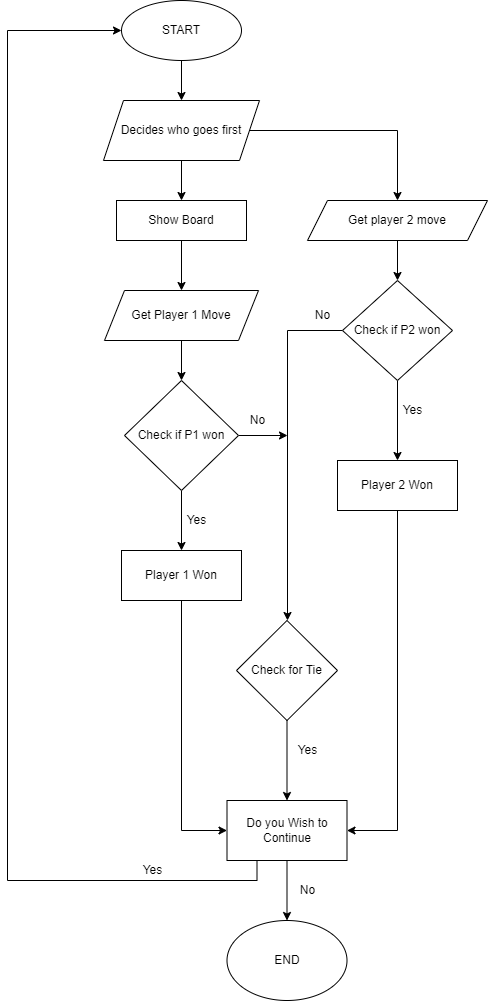

The diagram above was exported from draw.io. Its source (the exported page's mxGraphModel, read from the mxfile embedded in the PNG):
<mxGraphModel dx="1038" dy="539" grid="1" gridSize="10" guides="1" tooltips="1" connect="1" arrows="1" fold="1" page="1" pageScale="1" pageWidth="827" pageHeight="1169" math="0" shadow="0">
  <root>
    <mxCell id="WIyWlLk6GJQsqaUBKTNV-0" />
    <mxCell id="WIyWlLk6GJQsqaUBKTNV-1" parent="WIyWlLk6GJQsqaUBKTNV-0" />
    <mxCell id="nCc_okigo-XFHlpB7xJ1-14" style="edgeStyle=orthogonalEdgeStyle;rounded=0;orthogonalLoop=1;jettySize=auto;html=1;entryX=0.5;entryY=0;entryDx=0;entryDy=0;" edge="1" parent="WIyWlLk6GJQsqaUBKTNV-1" source="nCc_okigo-XFHlpB7xJ1-0" target="nCc_okigo-XFHlpB7xJ1-1">
      <mxGeometry relative="1" as="geometry" />
    </mxCell>
    <mxCell id="nCc_okigo-XFHlpB7xJ1-0" value="START" style="ellipse;whiteSpace=wrap;html=1;" vertex="1" parent="WIyWlLk6GJQsqaUBKTNV-1">
      <mxGeometry x="354" y="20" width="120" height="60" as="geometry" />
    </mxCell>
    <mxCell id="nCc_okigo-XFHlpB7xJ1-4" style="edgeStyle=orthogonalEdgeStyle;rounded=0;orthogonalLoop=1;jettySize=auto;html=1;exitX=1;exitY=0.5;exitDx=0;exitDy=0;" edge="1" parent="WIyWlLk6GJQsqaUBKTNV-1" source="nCc_okigo-XFHlpB7xJ1-1">
      <mxGeometry relative="1" as="geometry">
        <mxPoint x="630" y="220" as="targetPoint" />
      </mxGeometry>
    </mxCell>
    <mxCell id="nCc_okigo-XFHlpB7xJ1-15" style="edgeStyle=orthogonalEdgeStyle;rounded=0;orthogonalLoop=1;jettySize=auto;html=1;entryX=0.5;entryY=0;entryDx=0;entryDy=0;" edge="1" parent="WIyWlLk6GJQsqaUBKTNV-1" source="nCc_okigo-XFHlpB7xJ1-1" target="nCc_okigo-XFHlpB7xJ1-3">
      <mxGeometry relative="1" as="geometry" />
    </mxCell>
    <mxCell id="nCc_okigo-XFHlpB7xJ1-1" value="Decides who goes first" style="shape=parallelogram;perimeter=parallelogramPerimeter;whiteSpace=wrap;html=1;fixedSize=1;" vertex="1" parent="WIyWlLk6GJQsqaUBKTNV-1">
      <mxGeometry x="336" y="120" width="156" height="60" as="geometry" />
    </mxCell>
    <mxCell id="nCc_okigo-XFHlpB7xJ1-16" style="edgeStyle=orthogonalEdgeStyle;rounded=0;orthogonalLoop=1;jettySize=auto;html=1;entryX=0.5;entryY=0;entryDx=0;entryDy=0;" edge="1" parent="WIyWlLk6GJQsqaUBKTNV-1" source="nCc_okigo-XFHlpB7xJ1-3" target="nCc_okigo-XFHlpB7xJ1-5">
      <mxGeometry relative="1" as="geometry" />
    </mxCell>
    <mxCell id="nCc_okigo-XFHlpB7xJ1-3" value="Show Board" style="rounded=0;whiteSpace=wrap;html=1;" vertex="1" parent="WIyWlLk6GJQsqaUBKTNV-1">
      <mxGeometry x="349" y="220" width="130" height="40" as="geometry" />
    </mxCell>
    <mxCell id="nCc_okigo-XFHlpB7xJ1-10" style="edgeStyle=orthogonalEdgeStyle;rounded=0;orthogonalLoop=1;jettySize=auto;html=1;entryX=0.5;entryY=0;entryDx=0;entryDy=0;" edge="1" parent="WIyWlLk6GJQsqaUBKTNV-1" source="nCc_okigo-XFHlpB7xJ1-5" target="nCc_okigo-XFHlpB7xJ1-7">
      <mxGeometry relative="1" as="geometry" />
    </mxCell>
    <mxCell id="nCc_okigo-XFHlpB7xJ1-5" value="Get Player 1 Move" style="shape=parallelogram;perimeter=parallelogramPerimeter;whiteSpace=wrap;html=1;fixedSize=1;" vertex="1" parent="WIyWlLk6GJQsqaUBKTNV-1">
      <mxGeometry x="337" y="310" width="154" height="50" as="geometry" />
    </mxCell>
    <mxCell id="nCc_okigo-XFHlpB7xJ1-9" style="edgeStyle=orthogonalEdgeStyle;rounded=0;orthogonalLoop=1;jettySize=auto;html=1;entryX=0.5;entryY=0;entryDx=0;entryDy=0;" edge="1" parent="WIyWlLk6GJQsqaUBKTNV-1" source="nCc_okigo-XFHlpB7xJ1-6" target="nCc_okigo-XFHlpB7xJ1-8">
      <mxGeometry relative="1" as="geometry" />
    </mxCell>
    <mxCell id="nCc_okigo-XFHlpB7xJ1-6" value="Get player 2 move" style="shape=parallelogram;perimeter=parallelogramPerimeter;whiteSpace=wrap;html=1;fixedSize=1;" vertex="1" parent="WIyWlLk6GJQsqaUBKTNV-1">
      <mxGeometry x="540" y="220" width="180" height="40" as="geometry" />
    </mxCell>
    <mxCell id="nCc_okigo-XFHlpB7xJ1-18" style="edgeStyle=orthogonalEdgeStyle;rounded=0;orthogonalLoop=1;jettySize=auto;html=1;entryX=0.5;entryY=0;entryDx=0;entryDy=0;" edge="1" parent="WIyWlLk6GJQsqaUBKTNV-1" source="nCc_okigo-XFHlpB7xJ1-7" target="nCc_okigo-XFHlpB7xJ1-17">
      <mxGeometry relative="1" as="geometry" />
    </mxCell>
    <mxCell id="nCc_okigo-XFHlpB7xJ1-32" style="edgeStyle=orthogonalEdgeStyle;rounded=0;orthogonalLoop=1;jettySize=auto;html=1;" edge="1" parent="WIyWlLk6GJQsqaUBKTNV-1" source="nCc_okigo-XFHlpB7xJ1-7">
      <mxGeometry relative="1" as="geometry">
        <mxPoint x="520" y="455" as="targetPoint" />
      </mxGeometry>
    </mxCell>
    <mxCell id="nCc_okigo-XFHlpB7xJ1-7" value="Check if P1 won" style="rhombus;whiteSpace=wrap;html=1;" vertex="1" parent="WIyWlLk6GJQsqaUBKTNV-1">
      <mxGeometry x="357" y="400" width="114" height="110" as="geometry" />
    </mxCell>
    <mxCell id="nCc_okigo-XFHlpB7xJ1-22" style="edgeStyle=orthogonalEdgeStyle;rounded=0;orthogonalLoop=1;jettySize=auto;html=1;entryX=0.5;entryY=0;entryDx=0;entryDy=0;" edge="1" parent="WIyWlLk6GJQsqaUBKTNV-1" source="nCc_okigo-XFHlpB7xJ1-8" target="nCc_okigo-XFHlpB7xJ1-21">
      <mxGeometry relative="1" as="geometry" />
    </mxCell>
    <mxCell id="nCc_okigo-XFHlpB7xJ1-24" style="edgeStyle=orthogonalEdgeStyle;rounded=0;orthogonalLoop=1;jettySize=auto;html=1;" edge="1" parent="WIyWlLk6GJQsqaUBKTNV-1" source="nCc_okigo-XFHlpB7xJ1-8">
      <mxGeometry relative="1" as="geometry">
        <mxPoint x="520" y="640" as="targetPoint" />
      </mxGeometry>
    </mxCell>
    <mxCell id="nCc_okigo-XFHlpB7xJ1-8" value="Check if P2 won" style="rhombus;whiteSpace=wrap;html=1;" vertex="1" parent="WIyWlLk6GJQsqaUBKTNV-1">
      <mxGeometry x="575" y="300" width="110" height="100" as="geometry" />
    </mxCell>
    <mxCell id="nCc_okigo-XFHlpB7xJ1-37" style="edgeStyle=orthogonalEdgeStyle;rounded=0;orthogonalLoop=1;jettySize=auto;html=1;entryX=0.5;entryY=0;entryDx=0;entryDy=0;" edge="1" parent="WIyWlLk6GJQsqaUBKTNV-1" source="nCc_okigo-XFHlpB7xJ1-12" target="nCc_okigo-XFHlpB7xJ1-36">
      <mxGeometry relative="1" as="geometry" />
    </mxCell>
    <mxCell id="nCc_okigo-XFHlpB7xJ1-12" value="Check for Tie" style="rhombus;whiteSpace=wrap;html=1;" vertex="1" parent="WIyWlLk6GJQsqaUBKTNV-1">
      <mxGeometry x="469" y="640" width="101" height="100" as="geometry" />
    </mxCell>
    <mxCell id="nCc_okigo-XFHlpB7xJ1-25" style="edgeStyle=orthogonalEdgeStyle;rounded=0;orthogonalLoop=1;jettySize=auto;html=1;entryX=0;entryY=0.5;entryDx=0;entryDy=0;" edge="1" parent="WIyWlLk6GJQsqaUBKTNV-1" source="nCc_okigo-XFHlpB7xJ1-17" target="nCc_okigo-XFHlpB7xJ1-36">
      <mxGeometry relative="1" as="geometry">
        <mxPoint x="459.5" y="850" as="targetPoint" />
      </mxGeometry>
    </mxCell>
    <mxCell id="nCc_okigo-XFHlpB7xJ1-17" value="Player 1 Won" style="rounded=0;whiteSpace=wrap;html=1;" vertex="1" parent="WIyWlLk6GJQsqaUBKTNV-1">
      <mxGeometry x="354" y="570" width="120" height="50" as="geometry" />
    </mxCell>
    <mxCell id="nCc_okigo-XFHlpB7xJ1-19" value="Yes" style="text;html=1;align=center;verticalAlign=middle;resizable=0;points=[];autosize=1;strokeColor=none;fillColor=none;" vertex="1" parent="WIyWlLk6GJQsqaUBKTNV-1">
      <mxGeometry x="414" y="530" width="30" height="20" as="geometry" />
    </mxCell>
    <mxCell id="nCc_okigo-XFHlpB7xJ1-34" style="edgeStyle=orthogonalEdgeStyle;rounded=0;orthogonalLoop=1;jettySize=auto;html=1;entryX=1;entryY=0.5;entryDx=0;entryDy=0;" edge="1" parent="WIyWlLk6GJQsqaUBKTNV-1" source="nCc_okigo-XFHlpB7xJ1-21" target="nCc_okigo-XFHlpB7xJ1-36">
      <mxGeometry relative="1" as="geometry">
        <mxPoint x="579.5" y="850" as="targetPoint" />
      </mxGeometry>
    </mxCell>
    <mxCell id="nCc_okigo-XFHlpB7xJ1-21" value="Player 2 Won" style="rounded=0;whiteSpace=wrap;html=1;" vertex="1" parent="WIyWlLk6GJQsqaUBKTNV-1">
      <mxGeometry x="570" y="480" width="120" height="50" as="geometry" />
    </mxCell>
    <mxCell id="nCc_okigo-XFHlpB7xJ1-23" value="Yes" style="text;html=1;align=center;verticalAlign=middle;resizable=0;points=[];autosize=1;strokeColor=none;fillColor=none;" vertex="1" parent="WIyWlLk6GJQsqaUBKTNV-1">
      <mxGeometry x="630" y="420" width="30" height="20" as="geometry" />
    </mxCell>
    <mxCell id="nCc_okigo-XFHlpB7xJ1-28" value="Yes" style="text;html=1;align=center;verticalAlign=middle;resizable=0;points=[];autosize=1;strokeColor=none;fillColor=none;" vertex="1" parent="WIyWlLk6GJQsqaUBKTNV-1">
      <mxGeometry x="525" y="760" width="30" height="20" as="geometry" />
    </mxCell>
    <mxCell id="nCc_okigo-XFHlpB7xJ1-29" value="No" style="text;html=1;align=center;verticalAlign=middle;resizable=0;points=[];autosize=1;strokeColor=none;fillColor=none;" vertex="1" parent="WIyWlLk6GJQsqaUBKTNV-1">
      <mxGeometry x="540" y="325" width="30" height="20" as="geometry" />
    </mxCell>
    <mxCell id="nCc_okigo-XFHlpB7xJ1-33" value="No" style="text;html=1;align=center;verticalAlign=middle;resizable=0;points=[];autosize=1;strokeColor=none;fillColor=none;" vertex="1" parent="WIyWlLk6GJQsqaUBKTNV-1">
      <mxGeometry x="475" y="430" width="30" height="20" as="geometry" />
    </mxCell>
    <mxCell id="nCc_okigo-XFHlpB7xJ1-38" style="edgeStyle=orthogonalEdgeStyle;rounded=0;orthogonalLoop=1;jettySize=auto;html=1;exitX=0.25;exitY=1;exitDx=0;exitDy=0;entryX=0;entryY=0.5;entryDx=0;entryDy=0;" edge="1" parent="WIyWlLk6GJQsqaUBKTNV-1" source="nCc_okigo-XFHlpB7xJ1-36" target="nCc_okigo-XFHlpB7xJ1-0">
      <mxGeometry relative="1" as="geometry">
        <mxPoint x="180" y="50.399993896484375" as="targetPoint" />
        <Array as="points">
          <mxPoint x="490" y="900" />
          <mxPoint x="240" y="900" />
          <mxPoint x="240" y="50" />
        </Array>
      </mxGeometry>
    </mxCell>
    <mxCell id="nCc_okigo-XFHlpB7xJ1-41" style="edgeStyle=orthogonalEdgeStyle;rounded=0;orthogonalLoop=1;jettySize=auto;html=1;entryX=0.5;entryY=0;entryDx=0;entryDy=0;" edge="1" parent="WIyWlLk6GJQsqaUBKTNV-1" source="nCc_okigo-XFHlpB7xJ1-36" target="nCc_okigo-XFHlpB7xJ1-40">
      <mxGeometry relative="1" as="geometry" />
    </mxCell>
    <mxCell id="nCc_okigo-XFHlpB7xJ1-36" value="Do you Wish to Continue" style="rounded=0;whiteSpace=wrap;html=1;" vertex="1" parent="WIyWlLk6GJQsqaUBKTNV-1">
      <mxGeometry x="459.5" y="820" width="120" height="60" as="geometry" />
    </mxCell>
    <mxCell id="nCc_okigo-XFHlpB7xJ1-39" value="Yes" style="text;html=1;align=center;verticalAlign=middle;resizable=0;points=[];autosize=1;strokeColor=none;fillColor=none;" vertex="1" parent="WIyWlLk6GJQsqaUBKTNV-1">
      <mxGeometry x="370" y="880" width="30" height="20" as="geometry" />
    </mxCell>
    <mxCell id="nCc_okigo-XFHlpB7xJ1-40" value="END" style="ellipse;whiteSpace=wrap;html=1;" vertex="1" parent="WIyWlLk6GJQsqaUBKTNV-1">
      <mxGeometry x="459.5" y="940" width="120" height="80" as="geometry" />
    </mxCell>
    <mxCell id="nCc_okigo-XFHlpB7xJ1-42" value="No" style="text;html=1;align=center;verticalAlign=middle;resizable=0;points=[];autosize=1;strokeColor=none;fillColor=none;" vertex="1" parent="WIyWlLk6GJQsqaUBKTNV-1">
      <mxGeometry x="525" y="900" width="30" height="20" as="geometry" />
    </mxCell>
  </root>
</mxGraphModel>